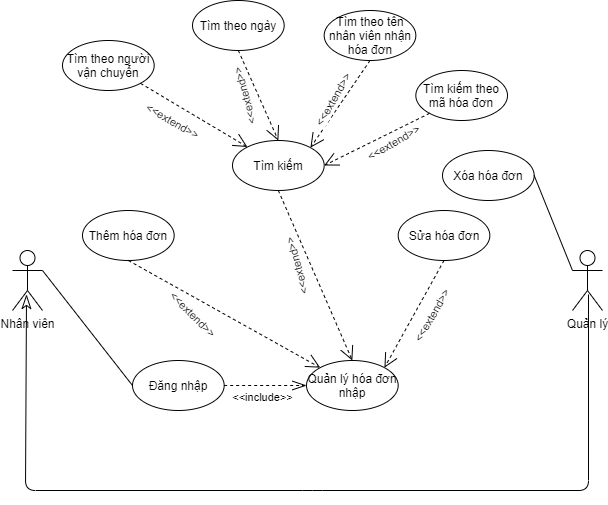

The diagram above was exported from draw.io. Its source (the exported page's mxGraphModel, read from the mxfile embedded in the PNG):
<mxGraphModel dx="868" dy="-719" grid="1" gridSize="10" guides="1" tooltips="1" connect="1" arrows="1" fold="1" page="1" pageScale="1" pageWidth="827" pageHeight="1169" math="0" shadow="0">
  <root>
    <mxCell id="0" />
    <mxCell id="1" parent="0" />
    <mxCell id="HYH6r6g3pAwqRylQQZdn-1" value="Nhân viên" style="shape=umlActor;verticalLabelPosition=bottom;verticalAlign=top;html=1;" parent="1" vertex="1">
      <mxGeometry x="120" y="1640" width="30" height="60" as="geometry" />
    </mxCell>
    <mxCell id="HYH6r6g3pAwqRylQQZdn-2" value="Quản lý" style="shape=umlActor;verticalLabelPosition=bottom;verticalAlign=top;html=1;" parent="1" vertex="1">
      <mxGeometry x="680" y="1640" width="30" height="60" as="geometry" />
    </mxCell>
    <mxCell id="HYH6r6g3pAwqRylQQZdn-3" value="" style="endArrow=classicThin;endFill=0;endSize=12;html=1;exitX=0.533;exitY=0.733;exitDx=0;exitDy=0;exitPerimeter=0;entryX=0.467;entryY=0.733;entryDx=0;entryDy=0;entryPerimeter=0;" parent="1" source="HYH6r6g3pAwqRylQQZdn-2" target="HYH6r6g3pAwqRylQQZdn-1" edge="1">
      <mxGeometry width="160" relative="1" as="geometry">
        <mxPoint x="330" y="1730" as="sourcePoint" />
        <mxPoint x="137" y="1700" as="targetPoint" />
        <Array as="points">
          <mxPoint x="696" y="1880" />
          <mxPoint x="420" y="1880" />
          <mxPoint x="133" y="1880" />
        </Array>
      </mxGeometry>
    </mxCell>
    <mxCell id="HYH6r6g3pAwqRylQQZdn-4" value="Đăng nhập" style="ellipse;whiteSpace=wrap;html=1;" parent="1" vertex="1">
      <mxGeometry x="240" y="1750" width="91.67" height="50" as="geometry" />
    </mxCell>
    <mxCell id="HYH6r6g3pAwqRylQQZdn-6" value="Quản lý hóa đơn nhập" style="ellipse;whiteSpace=wrap;html=1;" parent="1" vertex="1">
      <mxGeometry x="414" y="1750" width="91.67" height="50" as="geometry" />
    </mxCell>
    <mxCell id="HYH6r6g3pAwqRylQQZdn-9" value="Thêm hóa đơn" style="ellipse;whiteSpace=wrap;html=1;" parent="1" vertex="1">
      <mxGeometry x="190" y="1600" width="91.67" height="50" as="geometry" />
    </mxCell>
    <mxCell id="HYH6r6g3pAwqRylQQZdn-10" value="Sửa hóa đơn" style="ellipse;whiteSpace=wrap;html=1;" parent="1" vertex="1">
      <mxGeometry x="505.67" y="1600" width="91.67" height="50" as="geometry" />
    </mxCell>
    <mxCell id="HYH6r6g3pAwqRylQQZdn-11" value="Xóa hóa đơn" style="ellipse;whiteSpace=wrap;html=1;" parent="1" vertex="1">
      <mxGeometry x="550" y="1540" width="91.67" height="50" as="geometry" />
    </mxCell>
    <mxCell id="HYH6r6g3pAwqRylQQZdn-12" value="Tìm kiếm" style="ellipse;whiteSpace=wrap;html=1;" parent="1" vertex="1">
      <mxGeometry x="340" y="1530" width="91.67" height="50" as="geometry" />
    </mxCell>
    <mxCell id="HYH6r6g3pAwqRylQQZdn-13" value="Tìm theo người vận chuyển" style="ellipse;whiteSpace=wrap;html=1;" parent="1" vertex="1">
      <mxGeometry x="170" y="1430" width="91.67" height="50" as="geometry" />
    </mxCell>
    <mxCell id="HYH6r6g3pAwqRylQQZdn-14" value="Tìm theo ngày" style="ellipse;whiteSpace=wrap;html=1;" parent="1" vertex="1">
      <mxGeometry x="300" y="1390" width="91.67" height="50" as="geometry" />
    </mxCell>
    <mxCell id="HYH6r6g3pAwqRylQQZdn-15" value="Tìm theo tên nhân viên nhận hóa đơn" style="ellipse;whiteSpace=wrap;html=1;" parent="1" vertex="1">
      <mxGeometry x="431.67" y="1400" width="91.67" height="50" as="geometry" />
    </mxCell>
    <mxCell id="HYH6r6g3pAwqRylQQZdn-16" value="Tìm kiếm theo mã hóa đơn" style="ellipse;whiteSpace=wrap;html=1;" parent="1" vertex="1">
      <mxGeometry x="523.3399999999999" y="1460" width="91.67" height="50" as="geometry" />
    </mxCell>
    <mxCell id="HYH6r6g3pAwqRylQQZdn-17" value="" style="endArrow=none;html=1;entryX=0;entryY=0.3333333333333333;entryDx=0;entryDy=0;entryPerimeter=0;exitX=1;exitY=0.5;exitDx=0;exitDy=0;" parent="1" source="HYH6r6g3pAwqRylQQZdn-11" target="HYH6r6g3pAwqRylQQZdn-2" edge="1">
      <mxGeometry width="50" height="50" relative="1" as="geometry">
        <mxPoint x="390" y="1710" as="sourcePoint" />
        <mxPoint x="440" y="1660" as="targetPoint" />
      </mxGeometry>
    </mxCell>
    <mxCell id="HYH6r6g3pAwqRylQQZdn-18" value="" style="endArrow=none;html=1;exitX=1;exitY=0.3333333333333333;exitDx=0;exitDy=0;exitPerimeter=0;entryX=0;entryY=0.5;entryDx=0;entryDy=0;" parent="1" source="HYH6r6g3pAwqRylQQZdn-1" target="HYH6r6g3pAwqRylQQZdn-4" edge="1">
      <mxGeometry width="50" height="50" relative="1" as="geometry">
        <mxPoint x="390" y="1710" as="sourcePoint" />
        <mxPoint x="440" y="1660" as="targetPoint" />
      </mxGeometry>
    </mxCell>
    <mxCell id="HYH6r6g3pAwqRylQQZdn-19" value="" style="endArrow=open;dashed=1;endFill=0;endSize=12;html=1;exitX=1;exitY=1;exitDx=0;exitDy=0;" parent="1" source="HYH6r6g3pAwqRylQQZdn-13" target="HYH6r6g3pAwqRylQQZdn-12" edge="1">
      <mxGeometry width="160" relative="1" as="geometry">
        <mxPoint x="430" y="1570" as="sourcePoint" />
        <mxPoint x="590" y="1570" as="targetPoint" />
      </mxGeometry>
    </mxCell>
    <mxCell id="HYH6r6g3pAwqRylQQZdn-20" value="&amp;lt;&amp;lt;extend&amp;gt;&amp;gt;" style="edgeLabel;html=1;align=center;verticalAlign=middle;resizable=0;points=[];rotation=30;" parent="HYH6r6g3pAwqRylQQZdn-19" vertex="1" connectable="0">
      <mxGeometry x="-0.2544" y="-2" relative="1" as="geometry">
        <mxPoint x="-6.45" y="11.92" as="offset" />
      </mxGeometry>
    </mxCell>
    <mxCell id="HYH6r6g3pAwqRylQQZdn-21" value="" style="endArrow=open;dashed=1;endFill=0;endSize=12;html=1;exitX=0.5;exitY=1;exitDx=0;exitDy=0;entryX=0.5;entryY=0;entryDx=0;entryDy=0;" parent="1" source="HYH6r6g3pAwqRylQQZdn-14" target="HYH6r6g3pAwqRylQQZdn-12" edge="1">
      <mxGeometry width="160" relative="1" as="geometry">
        <mxPoint x="257.9459517642488" y="1482.8394176468048" as="sourcePoint" />
        <mxPoint x="376" y="1530" as="targetPoint" />
      </mxGeometry>
    </mxCell>
    <mxCell id="HYH6r6g3pAwqRylQQZdn-22" value="&amp;lt;&amp;lt;extend&amp;gt;&amp;gt;" style="edgeLabel;html=1;align=center;verticalAlign=middle;resizable=0;points=[];rotation=-105;" parent="HYH6r6g3pAwqRylQQZdn-21" vertex="1" connectable="0">
      <mxGeometry x="-0.2544" y="-2" relative="1" as="geometry">
        <mxPoint x="-6.45" y="11.92" as="offset" />
      </mxGeometry>
    </mxCell>
    <mxCell id="HYH6r6g3pAwqRylQQZdn-23" value="" style="endArrow=open;dashed=1;endFill=0;endSize=12;html=1;exitX=0.5;exitY=1;exitDx=0;exitDy=0;entryX=1;entryY=0;entryDx=0;entryDy=0;" parent="1" source="HYH6r6g3pAwqRylQQZdn-15" target="HYH6r6g3pAwqRylQQZdn-12" edge="1">
      <mxGeometry width="160" relative="1" as="geometry">
        <mxPoint x="267.9459517642488" y="1492.8394176468048" as="sourcePoint" />
        <mxPoint x="374.96255108743117" y="1556.5215999209443" as="targetPoint" />
      </mxGeometry>
    </mxCell>
    <mxCell id="HYH6r6g3pAwqRylQQZdn-24" value="&amp;lt;&amp;lt;extend&amp;gt;&amp;gt;" style="edgeLabel;html=1;align=center;verticalAlign=middle;resizable=0;points=[];rotation=-60;" parent="HYH6r6g3pAwqRylQQZdn-23" vertex="1" connectable="0">
      <mxGeometry x="-0.2544" y="-2" relative="1" as="geometry">
        <mxPoint x="-13.85" y="8.93" as="offset" />
      </mxGeometry>
    </mxCell>
    <mxCell id="HYH6r6g3pAwqRylQQZdn-25" value="" style="endArrow=open;dashed=1;endFill=0;endSize=12;html=1;exitX=0;exitY=1;exitDx=0;exitDy=0;entryX=1;entryY=0.5;entryDx=0;entryDy=0;" parent="1" source="HYH6r6g3pAwqRylQQZdn-16" target="HYH6r6g3pAwqRylQQZdn-12" edge="1">
      <mxGeometry width="160" relative="1" as="geometry">
        <mxPoint x="277.9459517642488" y="1502.8394176468048" as="sourcePoint" />
        <mxPoint x="384.96255108743117" y="1566.5215999209443" as="targetPoint" />
      </mxGeometry>
    </mxCell>
    <mxCell id="HYH6r6g3pAwqRylQQZdn-26" value="&amp;lt;&amp;lt;extend&amp;gt;&amp;gt;" style="edgeLabel;html=1;align=center;verticalAlign=middle;resizable=0;points=[];rotation=-30;" parent="HYH6r6g3pAwqRylQQZdn-25" vertex="1" connectable="0">
      <mxGeometry x="-0.2544" y="-2" relative="1" as="geometry">
        <mxPoint x="3.2600000000000007" y="11.92" as="offset" />
      </mxGeometry>
    </mxCell>
    <mxCell id="HYH6r6g3pAwqRylQQZdn-29" value="" style="endArrow=openThin;dashed=1;endFill=0;endSize=12;html=1;exitX=1;exitY=0.5;exitDx=0;exitDy=0;entryX=0;entryY=0.5;entryDx=0;entryDy=0;" parent="1" source="HYH6r6g3pAwqRylQQZdn-4" target="HYH6r6g3pAwqRylQQZdn-6" edge="1">
      <mxGeometry width="160" relative="1" as="geometry">
        <mxPoint x="341.6700000000001" y="1785" as="sourcePoint" />
        <mxPoint x="500" y="1785" as="targetPoint" />
      </mxGeometry>
    </mxCell>
    <mxCell id="HYH6r6g3pAwqRylQQZdn-30" value="&amp;lt;&amp;lt;include&amp;gt;&amp;gt;" style="edgeLabel;html=1;align=center;verticalAlign=middle;resizable=0;points=[];rotation=0;" parent="HYH6r6g3pAwqRylQQZdn-29" vertex="1" connectable="0">
      <mxGeometry x="-0.2042" relative="1" as="geometry">
        <mxPoint x="4.729999999999999" y="11.309999999999999" as="offset" />
      </mxGeometry>
    </mxCell>
    <mxCell id="HYH6r6g3pAwqRylQQZdn-33" value="" style="endArrow=open;dashed=1;endFill=0;endSize=12;html=1;exitX=0.5;exitY=1;exitDx=0;exitDy=0;entryX=0.5;entryY=0;entryDx=0;entryDy=0;" parent="1" source="HYH6r6g3pAwqRylQQZdn-12" target="HYH6r6g3pAwqRylQQZdn-6" edge="1">
      <mxGeometry width="160" relative="1" as="geometry">
        <mxPoint x="157.94595176424878" y="1392.8394176468048" as="sourcePoint" />
        <mxPoint x="264.96255108743117" y="1456.5215999209443" as="targetPoint" />
      </mxGeometry>
    </mxCell>
    <mxCell id="HYH6r6g3pAwqRylQQZdn-34" value="&amp;lt;&amp;lt;extend&amp;gt;&amp;gt;" style="edgeLabel;html=1;align=center;verticalAlign=middle;resizable=0;points=[];rotation=-105;" parent="HYH6r6g3pAwqRylQQZdn-33" vertex="1" connectable="0">
      <mxGeometry x="-0.2544" y="-2" relative="1" as="geometry">
        <mxPoint x="-6.45" y="11.92" as="offset" />
      </mxGeometry>
    </mxCell>
    <mxCell id="HYH6r6g3pAwqRylQQZdn-37" value="" style="endArrow=open;dashed=1;endFill=0;endSize=12;html=1;exitX=0.5;exitY=1;exitDx=0;exitDy=0;entryX=0;entryY=0;entryDx=0;entryDy=0;" parent="1" source="HYH6r6g3pAwqRylQQZdn-9" target="HYH6r6g3pAwqRylQQZdn-6" edge="1">
      <mxGeometry width="160" relative="1" as="geometry">
        <mxPoint x="295.83500000000004" y="1500" as="sourcePoint" />
        <mxPoint x="295.83500000000004" y="1650" as="targetPoint" />
      </mxGeometry>
    </mxCell>
    <mxCell id="HYH6r6g3pAwqRylQQZdn-38" value="&amp;lt;&amp;lt;extend&amp;gt;&amp;gt;" style="edgeLabel;html=1;align=center;verticalAlign=middle;resizable=0;points=[];rotation=45;" parent="HYH6r6g3pAwqRylQQZdn-37" vertex="1" connectable="0">
      <mxGeometry x="-0.2544" y="-2" relative="1" as="geometry">
        <mxPoint x="-6.45" y="11.92" as="offset" />
      </mxGeometry>
    </mxCell>
    <mxCell id="HYH6r6g3pAwqRylQQZdn-39" value="" style="endArrow=open;dashed=1;endFill=0;endSize=12;html=1;exitX=0.5;exitY=1;exitDx=0;exitDy=0;entryX=1;entryY=0;entryDx=0;entryDy=0;" parent="1" source="HYH6r6g3pAwqRylQQZdn-10" target="HYH6r6g3pAwqRylQQZdn-6" edge="1">
      <mxGeometry width="160" relative="1" as="geometry">
        <mxPoint x="397.88500000000005" y="1520" as="sourcePoint" />
        <mxPoint x="409.99595176425106" y="1657.160582353194" as="targetPoint" />
      </mxGeometry>
    </mxCell>
    <mxCell id="HYH6r6g3pAwqRylQQZdn-40" value="&amp;lt;&amp;lt;extend&amp;gt;&amp;gt;" style="edgeLabel;html=1;align=center;verticalAlign=middle;resizable=0;points=[];rotation=-60;" parent="HYH6r6g3pAwqRylQQZdn-39" vertex="1" connectable="0">
      <mxGeometry x="-0.2544" y="-2" relative="1" as="geometry">
        <mxPoint x="12.260000000000002" y="16.31" as="offset" />
      </mxGeometry>
    </mxCell>
  </root>
</mxGraphModel>